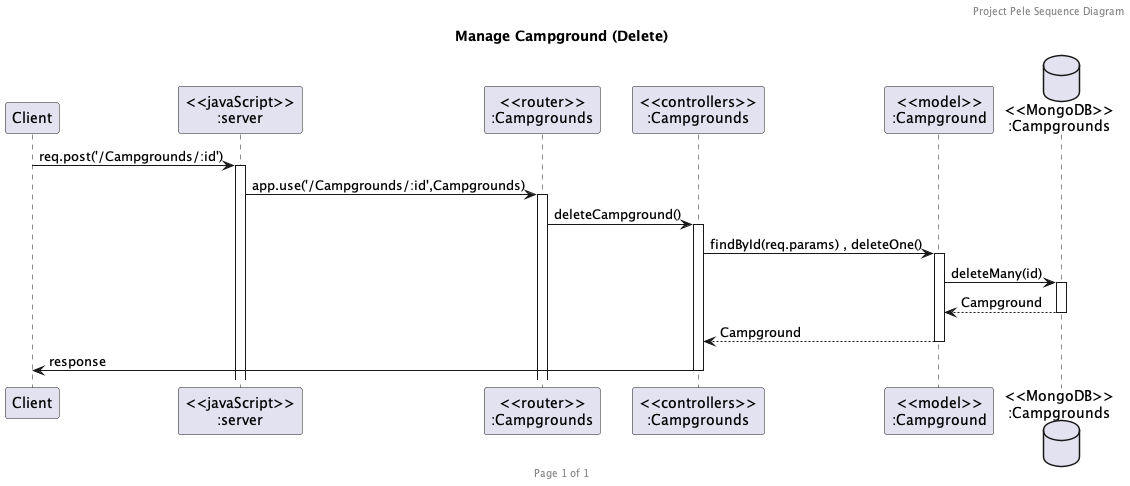

The diagram above was rendered by PlantUML. Its source (embedded in the PNG):
@startuml Manage Campground (Delete)

header Project Pele Sequence Diagram
footer Page %page% of %lastpage%
title "Manage Campground (Delete)"

participant "Client" as client
participant "<<javaScript>>\n:server" as server
participant "<<router>>\n:Campgrounds" as routerCampgrounds
participant "<<controllers>>\n:Campgrounds" as controllersCampgrounds
participant "<<model>>\n:Campground" as modelCampground
database "<<MongoDB>>\n:Campgrounds" as CampgroundsDatabase

client->server ++:req.post('/Campgrounds/:id')
server->routerCampgrounds ++:app.use('/Campgrounds/:id',Campgrounds)
routerCampgrounds -> controllersCampgrounds ++:deleteCampground()
controllersCampgrounds->modelCampground ++:findById(req.params) , deleteOne()  
modelCampground ->CampgroundsDatabase ++: deleteMany(id) 
CampgroundsDatabase --> modelCampground --: Campground
controllersCampgrounds <-- modelCampground --:Campground
controllersCampgrounds->client --:response

@enduml